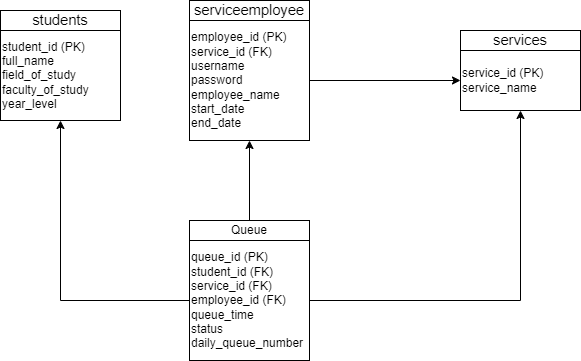

The diagram above was exported from draw.io. Its source (the exported page's mxGraphModel, read from the mxfile embedded in the PNG):
<mxGraphModel dx="1434" dy="784" grid="1" gridSize="10" guides="1" tooltips="1" connect="1" arrows="1" fold="1" page="1" pageScale="1" pageWidth="827" pageHeight="1169" math="0" shadow="0">
  <root>
    <mxCell id="0" />
    <mxCell id="1" parent="0" />
    <mxCell id="2" value="queue" style="rounded=1;whiteSpace=wrap;html=1;fillColor=#ffcc99;align=left;fontFamily=Helvetica;" parent="1" vertex="1">
      <mxGeometry x="339" y="360" width="120" height="120" as="geometry" />
    </mxCell>
    <mxCell id="3" value="queue_id (PK)&lt;br&gt;student_id (FK)&lt;br&gt;service_id (FK)&lt;br&gt;employee_id (FK)&lt;br&gt;queue_time&lt;br&gt;status&lt;br&gt;daily_queue_number" style="whiteSpace=wrap;html=1;align=left;fontFamily=Helvetica;" parent="2" vertex="1">
      <mxGeometry width="120" height="120" as="geometry" />
    </mxCell>
    <mxCell id="4" value="&#10;&lt;span style=&quot;font-size: 11pt; line-height: 107%;&quot;&gt;serviceemployee&lt;/span&gt;&#10;&#10;&#10;&#10;" style="rounded=1;whiteSpace=wrap;html=1;fillColor=#99ccff;align=left;fontColor=default;fontFamily=Helvetica;" parent="1" vertex="1">
      <mxGeometry x="339" y="140" width="120" height="120" as="geometry" />
    </mxCell>
    <mxCell id="5" value="employee_id (PK)&lt;br&gt;service_id (FK)&lt;br&gt;username&lt;br&gt;password&lt;br&gt;employee_name&lt;br&gt;start_date&lt;br&gt;end_date" style="whiteSpace=wrap;html=1;align=left;fontFamily=Helvetica;" parent="4" vertex="1">
      <mxGeometry width="120" height="120" as="geometry" />
    </mxCell>
    <mxCell id="6" value="services" style="rounded=1;whiteSpace=wrap;html=1;fillColor=#99ff99;align=left;fontFamily=Helvetica;" parent="1" vertex="1">
      <mxGeometry x="610" y="170" width="120" height="60" as="geometry" />
    </mxCell>
    <mxCell id="7" value="service_id (PK)&lt;br&gt;service_name" style="whiteSpace=wrap;html=1;align=left;fontFamily=Helvetica;" parent="6" vertex="1">
      <mxGeometry width="120" height="60" as="geometry" />
    </mxCell>
    <mxCell id="8" value="students" style="rounded=1;whiteSpace=wrap;html=1;fillColor=#ff9999;align=left;fontFamily=Helvetica;" parent="1" vertex="1">
      <mxGeometry x="150" y="150" width="120" height="90" as="geometry" />
    </mxCell>
    <mxCell id="9" value="student_id (PK)&lt;br&gt;full_name&lt;br&gt;field_of_study&lt;br&gt;faculty_of_study&lt;br&gt;year_level" style="whiteSpace=wrap;html=1;align=left;fontFamily=Helvetica;" parent="8" vertex="1">
      <mxGeometry width="120" height="90" as="geometry" />
    </mxCell>
    <mxCell id="10" style="edgeStyle=orthogonalEdgeStyle;rounded=0;orthogonalLoop=1;fontFamily=Helvetica;" parent="1" source="2" target="8" edge="1">
      <mxGeometry relative="1" as="geometry" />
    </mxCell>
    <mxCell id="11" style="edgeStyle=orthogonalEdgeStyle;rounded=0;orthogonalLoop=1;fontFamily=Helvetica;" parent="1" source="2" target="6" edge="1">
      <mxGeometry relative="1" as="geometry" />
    </mxCell>
    <mxCell id="12" style="edgeStyle=orthogonalEdgeStyle;rounded=0;orthogonalLoop=1;exitX=0.5;exitY=0;exitDx=0;exitDy=0;fontFamily=Helvetica;" parent="1" source="GhOV-htsn4J2yxD1qWdX-16" target="4" edge="1">
      <mxGeometry relative="1" as="geometry">
        <mxPoint x="430" y="330" as="sourcePoint" />
      </mxGeometry>
    </mxCell>
    <mxCell id="13" style="edgeStyle=orthogonalEdgeStyle;rounded=0;orthogonalLoop=1;fontFamily=Helvetica;" parent="1" source="4" target="6" edge="1">
      <mxGeometry relative="1" as="geometry" />
    </mxCell>
    <mxCell id="GhOV-htsn4J2yxD1qWdX-16" value="Queue" style="rounded=0;whiteSpace=wrap;html=1;fontFamily=Helvetica;" vertex="1" parent="1">
      <mxGeometry x="339" y="340" width="120" height="20" as="geometry" />
    </mxCell>
    <mxCell id="GhOV-htsn4J2yxD1qWdX-17" value="&lt;span style=&quot;font-size: 11pt;&quot;&gt;students&lt;/span&gt;" style="rounded=0;whiteSpace=wrap;html=1;fontFamily=Helvetica;" vertex="1" parent="1">
      <mxGeometry x="150" y="130" width="120" height="20" as="geometry" />
    </mxCell>
    <mxCell id="GhOV-htsn4J2yxD1qWdX-19" value="&lt;span style=&quot;font-size: 11pt;&quot;&gt;services&lt;/span&gt;" style="rounded=0;whiteSpace=wrap;html=1;fontFamily=Helvetica;" vertex="1" parent="1">
      <mxGeometry x="610" y="150" width="120" height="20" as="geometry" />
    </mxCell>
    <mxCell id="GhOV-htsn4J2yxD1qWdX-21" value="&lt;span style=&quot;font-size: 11pt;&quot;&gt;serviceemployee&lt;/span&gt;" style="rounded=0;whiteSpace=wrap;html=1;fontFamily=Helvetica;" vertex="1" parent="1">
      <mxGeometry x="339" y="120" width="120" height="20" as="geometry" />
    </mxCell>
  </root>
</mxGraphModel>